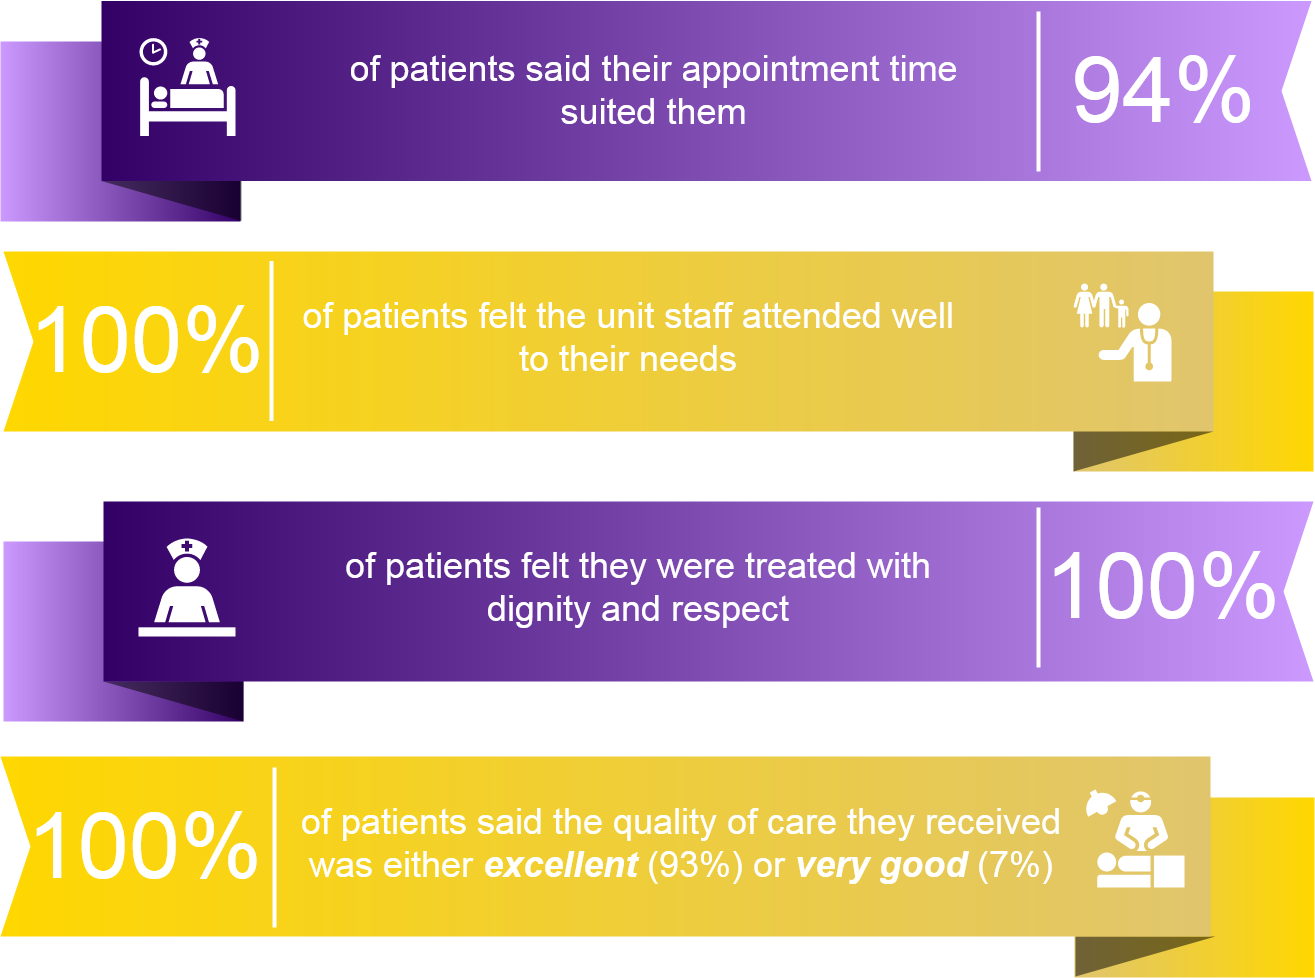

The diagram above was exported from draw.io. Its source (the exported page's mxGraphModel, read from the mxfile embedded in the PNG):
<mxGraphModel dx="1422" dy="811" grid="1" gridSize="10" guides="1" tooltips="1" connect="1" arrows="1" fold="1" page="1" pageScale="1.5" pageWidth="1169" pageHeight="826" background="#ffffff" math="0" shadow="0">
  <root>
    <mxCell id="0" style=";html=1;" />
    <mxCell id="1" style=";html=1;" parent="0" />
    <mxCell id="869962fe87da545-9" value="" style="whiteSpace=wrap;html=1;rounded=0;shadow=0;dashed=0;strokeWidth=1;fontFamily=Tahoma;fontSize=10;fontColor=#FFFFFF;strokeColor=none;fillColor=#E0C56E;gradientColor=#FFD700;gradientDirection=east;" parent="1" vertex="1">
      <mxGeometry x="1370" y="720" width="240" height="180" as="geometry" />
    </mxCell>
    <mxCell id="869962fe87da545-11" value="" style="html=1;shadow=0;dashed=0;align=center;verticalAlign=middle;shape=mxgraph.arrows2.arrow;dy=0;dx=0;notch=30;rounded=0;strokeColor=none;strokeWidth=1;fillColor=#FFD700;fontFamily=Tahoma;fontSize=10;fontColor=#FFFFFF;gradientColor=#e0c56e;gradientDirection=east;" parent="1" vertex="1">
      <mxGeometry x="300" y="680" width="1210" height="180" as="geometry" />
    </mxCell>
    <mxCell id="B7cmJLeV-fHhTNSpSyID-26" value="" style="line;strokeWidth=4;direction=south;html=1;rounded=0;shadow=0;dashed=0;fillColor=none;gradientColor=#AD0002;fontFamily=Helvetica;fontSize=150;fontColor=#FFFFFF;align=right;strokeColor=#FFFFFF;" parent="1" vertex="1">
      <mxGeometry x="563" y="689.5" width="10" height="160" as="geometry" />
    </mxCell>
    <mxCell id="869962fe87da545-3" value="" style="whiteSpace=wrap;html=1;rounded=0;shadow=0;dashed=0;strokeWidth=1;fontFamily=Tahoma;fontSize=10;fontColor=#FFFFFF;strokeColor=none;fillColor=#E0C56E;gradientColor=#FFD700;gradientDirection=east;" parent="1" vertex="1">
      <mxGeometry x="1371" y="1226" width="240" height="180" as="geometry" />
    </mxCell>
    <mxCell id="869962fe87da545-4" value="" style="verticalLabelPosition=bottom;verticalAlign=top;html=1;strokeWidth=1;shape=mxgraph.basic.orthogonal_triangle;rounded=0;shadow=0;dashed=0;fontFamily=Tahoma;fontSize=10;fontColor=#FFFFFF;flipV=1;fillColor=#000000;strokeColor=none;opacity=50;" parent="1" vertex="1">
      <mxGeometry x="1372" y="1365" width="140" height="40" as="geometry" />
    </mxCell>
    <mxCell id="869962fe87da545-6" value="" style="whiteSpace=wrap;html=1;rounded=0;shadow=0;dashed=0;strokeWidth=1;fontFamily=Tahoma;fontSize=10;fontColor=#FFFFFF;strokeColor=none;fillColor=#CC99FF;gradientColor=#330066;gradientDirection=west;flipH=1;" parent="1" vertex="1">
      <mxGeometry x="297" y="470" width="240" height="180" as="geometry" />
    </mxCell>
    <mxCell id="869962fe87da545-7" value="" style="verticalLabelPosition=bottom;verticalAlign=top;html=1;strokeWidth=1;shape=mxgraph.basic.orthogonal_triangle;rounded=0;shadow=0;dashed=0;fontFamily=Tahoma;fontSize=10;fontColor=#FFFFFF;flipV=1;fillColor=#000000;strokeColor=none;opacity=50;flipH=1;" parent="1" vertex="1">
      <mxGeometry x="398" y="609.5" width="140" height="40" as="geometry" />
    </mxCell>
    <mxCell id="869962fe87da545-10" value="" style="verticalLabelPosition=bottom;verticalAlign=top;html=1;strokeWidth=1;shape=mxgraph.basic.orthogonal_triangle;rounded=0;shadow=0;dashed=0;fontFamily=Tahoma;fontSize=10;fontColor=#FFFFFF;flipV=1;fillColor=#000000;strokeColor=none;opacity=50;" parent="1" vertex="1">
      <mxGeometry x="1370" y="860" width="140" height="40" as="geometry" />
    </mxCell>
    <mxCell id="869962fe87da545-12" value="" style="whiteSpace=wrap;html=1;rounded=0;shadow=0;dashed=0;strokeWidth=1;fontFamily=Tahoma;fontSize=10;fontColor=#FFFFFF;strokeColor=none;fillColor=#330066;gradientColor=#CC99FF;gradientDirection=east;flipH=1;" parent="1" vertex="1">
      <mxGeometry x="300" y="970" width="240" height="180" as="geometry" />
    </mxCell>
    <mxCell id="869962fe87da545-13" value="" style="verticalLabelPosition=bottom;verticalAlign=top;html=1;strokeWidth=1;shape=mxgraph.basic.orthogonal_triangle;rounded=0;shadow=0;dashed=0;fontFamily=Tahoma;fontSize=10;fontColor=#FFFFFF;flipV=1;fillColor=#000000;strokeColor=none;opacity=50;flipH=1;" parent="1" vertex="1">
      <mxGeometry x="400" y="1110" width="140" height="40" as="geometry" />
    </mxCell>
    <mxCell id="869962fe87da545-2" value="" style="html=1;shadow=0;dashed=0;align=center;verticalAlign=middle;shape=mxgraph.arrows2.arrow;dy=0;dx=0;notch=30;rounded=0;strokeColor=none;strokeWidth=1;fillColor=#FFD700;fontFamily=Tahoma;fontSize=10;fontColor=#FFFFFF;gradientColor=#E0C56E;gradientDirection=east;" parent="1" vertex="1">
      <mxGeometry x="297" y="1185" width="1210" height="180" as="geometry" />
    </mxCell>
    <mxCell id="869962fe87da545-8" value="" style="html=1;shadow=0;dashed=0;align=center;verticalAlign=middle;shape=mxgraph.arrows2.arrow;dy=0;dx=0;notch=30;rounded=0;strokeColor=none;strokeWidth=1;fillColor=#330066;fontFamily=Tahoma;fontSize=10;fontColor=#FFFFFF;gradientColor=#CC99FF;gradientDirection=west;flipH=1;" parent="1" vertex="1">
      <mxGeometry x="398" y="429.5" width="1210" height="180" as="geometry" />
    </mxCell>
    <mxCell id="869962fe87da545-14" value="" style="html=1;shadow=0;dashed=0;align=center;verticalAlign=middle;shape=mxgraph.arrows2.arrow;dy=0;dx=0;notch=30;rounded=0;strokeColor=none;strokeWidth=1;fillColor=#330066;fontFamily=Tahoma;fontSize=10;fontColor=#FFFFFF;gradientColor=#CC99FF;gradientDirection=west;flipH=1;" parent="1" vertex="1">
      <mxGeometry x="400" y="930" width="1210" height="180" as="geometry" />
    </mxCell>
    <mxCell id="869962fe87da545-19" value="&lt;div&gt;&lt;font style=&quot;font-size: 92px&quot;&gt;100%&lt;/font&gt;&lt;/div&gt;" style="text;html=1;strokeColor=none;fillColor=none;align=right;verticalAlign=middle;whiteSpace=wrap;rounded=0;shadow=0;dashed=0;fontFamily=Helvetica;fontSize=92;fontColor=#FFFFFF;" parent="1" vertex="1">
      <mxGeometry x="350" y="1186" width="210" height="180" as="geometry" />
    </mxCell>
    <mxCell id="869962fe87da545-20" value="94%" style="text;html=1;strokeColor=none;fillColor=none;align=center;verticalAlign=middle;whiteSpace=wrap;rounded=0;shadow=0;dashed=0;fontFamily=Helvetica;fontSize=92;fontColor=#FFFFFF;" parent="1" vertex="1">
      <mxGeometry x="1360" y="430" width="200" height="180" as="geometry" />
    </mxCell>
    <mxCell id="869962fe87da545-22" value="&lt;font style=&quot;font-size: 92px&quot;&gt;100%&lt;br&gt;&lt;/font&gt;" style="text;html=1;strokeColor=none;fillColor=none;align=right;verticalAlign=middle;whiteSpace=wrap;rounded=0;shadow=0;dashed=0;fontFamily=Helvetica;fontSize=150;fontColor=#FFFFFF;" parent="1" vertex="1">
      <mxGeometry x="1378" y="906" width="200" height="180" as="geometry" />
    </mxCell>
    <mxCell id="869962fe87da545-24" value="" style="line;strokeWidth=4;direction=south;html=1;rounded=0;shadow=0;dashed=0;fillColor=none;gradientColor=#AD0002;fontFamily=Helvetica;fontSize=150;fontColor=#FFFFFF;align=right;strokeColor=#FFFFFF;" parent="1" vertex="1">
      <mxGeometry x="566" y="1196" width="10" height="160" as="geometry" />
    </mxCell>
    <mxCell id="869962fe87da545-25" value="" style="line;strokeWidth=4;direction=south;html=1;rounded=0;shadow=0;dashed=0;fillColor=none;gradientColor=#AD0002;fontFamily=Helvetica;fontSize=150;fontColor=#FFFFFF;align=right;strokeColor=#FFFFFF;" parent="1" vertex="1">
      <mxGeometry x="1330" y="440" width="10" height="160" as="geometry" />
    </mxCell>
    <mxCell id="869962fe87da545-27" value="" style="line;strokeWidth=4;direction=south;html=1;rounded=0;shadow=0;dashed=0;fillColor=none;gradientColor=#AD0002;fontFamily=Helvetica;fontSize=150;fontColor=#FFFFFF;align=right;strokeColor=#FFFFFF;" parent="1" vertex="1">
      <mxGeometry x="1330" y="936" width="10" height="160" as="geometry" />
    </mxCell>
    <mxCell id="B7cmJLeV-fHhTNSpSyID-15" value="&lt;div style=&quot;font-size: 36px&quot; align=&quot;center&quot;&gt;&lt;font style=&quot;font-size: 36px&quot;&gt;&lt;font style=&quot;font-size: 36px&quot;&gt;of patients said the quality of care they received was either &lt;b&gt;&lt;i&gt;excellent&lt;/i&gt;&lt;/b&gt; (93%) or &lt;i&gt;&lt;b&gt;very good &lt;/b&gt;&lt;/i&gt;(7%)&lt;/font&gt;&lt;/font&gt;&lt;br&gt;&lt;/div&gt;" style="text;html=1;strokeColor=none;fillColor=none;spacing=5;spacingTop=-20;whiteSpace=wrap;overflow=hidden;rounded=0;shadow=0;dashed=0;fontFamily=Helvetica;fontSize=12;fontColor=#FFFFFF;align=center;verticalAlign=middle;" parent="1" vertex="1">
      <mxGeometry x="587.5" y="1213" width="780" height="140" as="geometry" />
    </mxCell>
    <mxCell id="B7cmJLeV-fHhTNSpSyID-16" value="" style="shape=mxgraph.signs.healthcare.care_staff_area;html=1;pointerEvents=1;fillColor=#FFFFFF;strokeColor=none;verticalLabelPosition=bottom;verticalAlign=top;align=center;" parent="1" vertex="1">
      <mxGeometry x="435" y="967" width="97" height="98" as="geometry" />
    </mxCell>
    <mxCell id="B7cmJLeV-fHhTNSpSyID-17" value="&lt;div&gt;&lt;font style=&quot;font-size: 36px&quot;&gt;of patients &lt;/font&gt;&lt;font style=&quot;font-size: 36px&quot;&gt;said their appointment time&lt;/font&gt;&lt;/div&gt;&lt;div&gt;&lt;font style=&quot;font-size: 36px&quot;&gt; suited them&lt;/font&gt;&lt;/div&gt;" style="text;html=1;strokeColor=none;fillColor=none;spacing=5;spacingTop=-20;whiteSpace=wrap;overflow=hidden;rounded=0;shadow=0;dashed=0;fontFamily=Helvetica;fontSize=12;fontColor=#FFFFFF;align=center;verticalAlign=middle;" parent="1" vertex="1">
      <mxGeometry x="573" y="459.5" width="753" height="140" as="geometry" />
    </mxCell>
    <mxCell id="B7cmJLeV-fHhTNSpSyID-18" value="&lt;font style=&quot;font-size: 36px&quot;&gt;of patients &lt;/font&gt;&lt;font style=&quot;font-size: 36px&quot;&gt;&lt;font style=&quot;font-size: 36px&quot;&gt;felt the unit staff attended well to their needs&lt;/font&gt;&lt;br&gt;&lt;/font&gt;" style="text;html=1;strokeColor=none;fillColor=none;spacing=5;spacingTop=-20;whiteSpace=wrap;overflow=hidden;rounded=0;shadow=0;dashed=0;fontFamily=Helvetica;fontSize=12;fontColor=#FFFFFF;align=center;verticalAlign=middle;" parent="1" vertex="1">
      <mxGeometry x="590" y="706.5" width="670" height="140" as="geometry" />
    </mxCell>
    <mxCell id="B7cmJLeV-fHhTNSpSyID-19" value="&lt;font style=&quot;font-size: 36px&quot;&gt;&lt;font style=&quot;font-size: 36px&quot;&gt;of patients felt they were treated with dignity and respect&lt;/font&gt;&lt;br&gt;&lt;/font&gt;" style="text;html=1;strokeColor=none;fillColor=none;spacing=5;spacingTop=-20;whiteSpace=wrap;overflow=hidden;rounded=0;shadow=0;dashed=0;fontFamily=Helvetica;fontSize=12;fontColor=#FFFFFF;align=center;verticalAlign=middle;" parent="1" vertex="1">
      <mxGeometry x="600" y="957" width="670" height="140" as="geometry" />
    </mxCell>
    <mxCell id="B7cmJLeV-fHhTNSpSyID-24" value="&lt;font style=&quot;font-size: 92px&quot;&gt;100%&lt;br&gt;&lt;/font&gt;" style="text;html=1;strokeColor=none;fillColor=none;align=right;verticalAlign=middle;whiteSpace=wrap;rounded=0;shadow=0;dashed=0;fontFamily=Helvetica;fontSize=150;fontColor=#FFFFFF;" parent="1" vertex="1">
      <mxGeometry x="362" y="659.5" width="200" height="180" as="geometry" />
    </mxCell>
    <mxCell id="zgxKQjGgfxHOvuAk6rbu-1" value="" style="shape=mxgraph.signs.healthcare.family_practice;html=1;pointerEvents=1;fillColor=#FFFFFF;strokeColor=none;verticalLabelPosition=bottom;verticalAlign=top;align=center;" parent="1" vertex="1">
      <mxGeometry x="1370" y="712" width="98" height="98" as="geometry" />
    </mxCell>
    <mxCell id="zgxKQjGgfxHOvuAk6rbu-11" value="" style="shape=mxgraph.signs.healthcare.surgery;html=1;pointerEvents=1;fillColor=#FFFFFF;strokeColor=none;verticalLabelPosition=bottom;verticalAlign=top;align=center;" parent="1" vertex="1">
      <mxGeometry x="1381" y="1218" width="100" height="98" as="geometry" />
    </mxCell>
    <mxCell id="zgxKQjGgfxHOvuAk6rbu-14" value="" style="shape=mxgraph.signs.healthcare.inpatient;html=1;pointerEvents=1;fillColor=#FFFFFF;strokeColor=none;verticalLabelPosition=bottom;verticalAlign=top;align=center;" parent="1" vertex="1">
      <mxGeometry x="436" y="466.5" width="96" height="98" as="geometry" />
    </mxCell>
  </root>
</mxGraphModel>